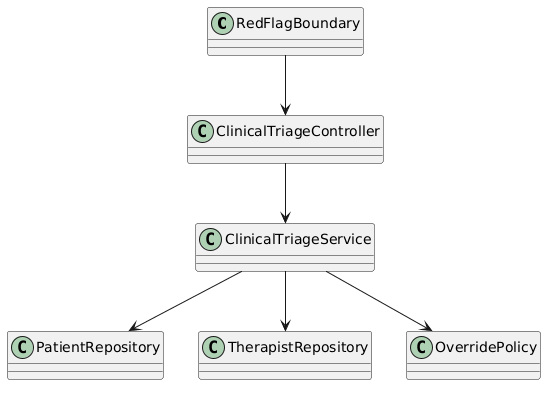

The diagram above was rendered by PlantUML. Its source (embedded in the PNG):
@startuml
skinparam defaultFontName "Times New Roman"
class RedFlagBoundary
class ClinicalTriageController
class ClinicalTriageService
class PatientRepository
class TherapistRepository
class OverridePolicy
RedFlagBoundary --> ClinicalTriageController
ClinicalTriageController --> ClinicalTriageService
ClinicalTriageService --> PatientRepository
ClinicalTriageService --> TherapistRepository
ClinicalTriageService --> OverridePolicy
@enduml